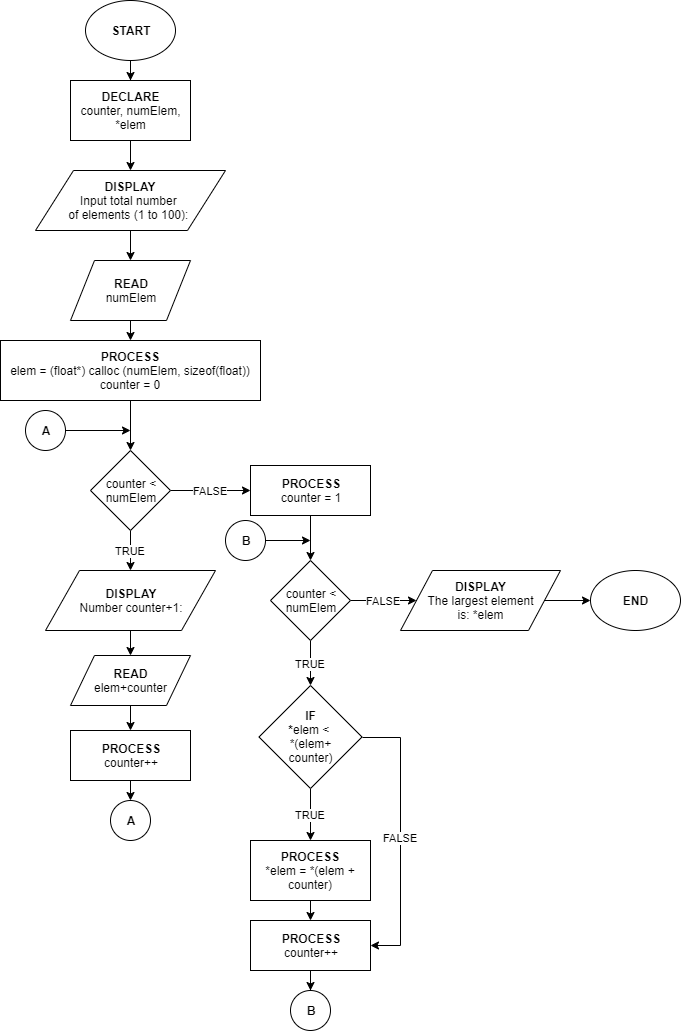

The diagram above was exported from draw.io. Its source (the exported page's mxGraphModel, read from the mxfile embedded in the PNG):
<mxGraphModel dx="1024" dy="592" grid="1" gridSize="10" guides="1" tooltips="1" connect="1" arrows="1" fold="1" page="1" pageScale="1" pageWidth="850" pageHeight="1100" math="0" shadow="0">
  <root>
    <mxCell id="0" />
    <mxCell id="1" parent="0" />
    <mxCell id="QkJHKcAcjmQcxVtW_H1T-215" style="edgeStyle=orthogonalEdgeStyle;rounded=0;orthogonalLoop=1;jettySize=auto;html=1;exitX=0.5;exitY=1;exitDx=0;exitDy=0;" edge="1" parent="1" source="QkJHKcAcjmQcxVtW_H1T-210" target="QkJHKcAcjmQcxVtW_H1T-212">
      <mxGeometry relative="1" as="geometry" />
    </mxCell>
    <mxCell id="QkJHKcAcjmQcxVtW_H1T-210" value="&lt;b&gt;START&lt;/b&gt;" style="ellipse;whiteSpace=wrap;html=1;" vertex="1" parent="1">
      <mxGeometry x="105" y="20" width="90" height="60" as="geometry" />
    </mxCell>
    <mxCell id="QkJHKcAcjmQcxVtW_H1T-214" style="edgeStyle=orthogonalEdgeStyle;rounded=0;orthogonalLoop=1;jettySize=auto;html=1;exitX=0.5;exitY=1;exitDx=0;exitDy=0;entryX=0.5;entryY=0;entryDx=0;entryDy=0;" edge="1" parent="1" source="QkJHKcAcjmQcxVtW_H1T-212" target="QkJHKcAcjmQcxVtW_H1T-213">
      <mxGeometry relative="1" as="geometry" />
    </mxCell>
    <mxCell id="QkJHKcAcjmQcxVtW_H1T-212" value="DECLARE&lt;br&gt;&lt;span style=&quot;font-weight: normal&quot;&gt;counter, numElem,&lt;br&gt;*elem&lt;/span&gt;" style="rounded=0;whiteSpace=wrap;html=1;fontStyle=1" vertex="1" parent="1">
      <mxGeometry x="90" y="100" width="120" height="60" as="geometry" />
    </mxCell>
    <mxCell id="QkJHKcAcjmQcxVtW_H1T-217" style="edgeStyle=orthogonalEdgeStyle;rounded=0;orthogonalLoop=1;jettySize=auto;html=1;exitX=0.5;exitY=1;exitDx=0;exitDy=0;entryX=0.5;entryY=0;entryDx=0;entryDy=0;" edge="1" parent="1" source="QkJHKcAcjmQcxVtW_H1T-213" target="QkJHKcAcjmQcxVtW_H1T-216">
      <mxGeometry relative="1" as="geometry" />
    </mxCell>
    <mxCell id="QkJHKcAcjmQcxVtW_H1T-213" value="DISPLAY&lt;br&gt;&lt;span style=&quot;font-weight: normal&quot;&gt;Input total number &lt;br&gt;of elements (1 to 100):&amp;nbsp;&lt;/span&gt;" style="shape=parallelogram;perimeter=parallelogramPerimeter;whiteSpace=wrap;html=1;fontStyle=1" vertex="1" parent="1">
      <mxGeometry x="55" y="190" width="190" height="60" as="geometry" />
    </mxCell>
    <mxCell id="QkJHKcAcjmQcxVtW_H1T-219" style="edgeStyle=orthogonalEdgeStyle;rounded=0;orthogonalLoop=1;jettySize=auto;html=1;exitX=0.5;exitY=1;exitDx=0;exitDy=0;entryX=0.5;entryY=0;entryDx=0;entryDy=0;" edge="1" parent="1" source="QkJHKcAcjmQcxVtW_H1T-216" target="QkJHKcAcjmQcxVtW_H1T-218">
      <mxGeometry relative="1" as="geometry" />
    </mxCell>
    <mxCell id="QkJHKcAcjmQcxVtW_H1T-216" value="&lt;b&gt;READ&lt;/b&gt;&lt;br&gt;numElem" style="shape=parallelogram;perimeter=parallelogramPerimeter;whiteSpace=wrap;html=1;" vertex="1" parent="1">
      <mxGeometry x="90" y="280" width="120" height="60" as="geometry" />
    </mxCell>
    <mxCell id="QkJHKcAcjmQcxVtW_H1T-221" style="edgeStyle=orthogonalEdgeStyle;rounded=0;orthogonalLoop=1;jettySize=auto;html=1;exitX=0.5;exitY=1;exitDx=0;exitDy=0;entryX=0.5;entryY=0;entryDx=0;entryDy=0;" edge="1" parent="1" source="QkJHKcAcjmQcxVtW_H1T-218" target="QkJHKcAcjmQcxVtW_H1T-220">
      <mxGeometry relative="1" as="geometry" />
    </mxCell>
    <mxCell id="QkJHKcAcjmQcxVtW_H1T-218" value="PROCESS&lt;br&gt;&lt;span style=&quot;font-weight: normal&quot;&gt;elem = (float*) calloc (numElem, sizeof(float))&lt;br&gt;counter = 0&lt;br&gt;&lt;/span&gt;" style="rounded=0;whiteSpace=wrap;html=1;fontStyle=1" vertex="1" parent="1">
      <mxGeometry x="20" y="360" width="260" height="60" as="geometry" />
    </mxCell>
    <mxCell id="QkJHKcAcjmQcxVtW_H1T-223" value="TRUE" style="edgeStyle=orthogonalEdgeStyle;rounded=0;orthogonalLoop=1;jettySize=auto;html=1;exitX=0.5;exitY=1;exitDx=0;exitDy=0;entryX=0.5;entryY=0;entryDx=0;entryDy=0;" edge="1" parent="1" source="QkJHKcAcjmQcxVtW_H1T-220" target="QkJHKcAcjmQcxVtW_H1T-222">
      <mxGeometry relative="1" as="geometry" />
    </mxCell>
    <mxCell id="QkJHKcAcjmQcxVtW_H1T-233" value="FALSE" style="edgeStyle=orthogonalEdgeStyle;rounded=0;orthogonalLoop=1;jettySize=auto;html=1;exitX=1;exitY=0.5;exitDx=0;exitDy=0;entryX=0;entryY=0.5;entryDx=0;entryDy=0;" edge="1" parent="1" source="QkJHKcAcjmQcxVtW_H1T-220" target="QkJHKcAcjmQcxVtW_H1T-232">
      <mxGeometry relative="1" as="geometry" />
    </mxCell>
    <mxCell id="QkJHKcAcjmQcxVtW_H1T-220" value="counter &amp;lt;&lt;br&gt;numElem" style="rhombus;whiteSpace=wrap;html=1;" vertex="1" parent="1">
      <mxGeometry x="110" y="470" width="80" height="80" as="geometry" />
    </mxCell>
    <mxCell id="QkJHKcAcjmQcxVtW_H1T-227" style="edgeStyle=orthogonalEdgeStyle;rounded=0;orthogonalLoop=1;jettySize=auto;html=1;exitX=0.5;exitY=1;exitDx=0;exitDy=0;entryX=0.5;entryY=0;entryDx=0;entryDy=0;" edge="1" parent="1" source="QkJHKcAcjmQcxVtW_H1T-222" target="QkJHKcAcjmQcxVtW_H1T-224">
      <mxGeometry relative="1" as="geometry" />
    </mxCell>
    <mxCell id="QkJHKcAcjmQcxVtW_H1T-222" value="DISPLAY&lt;br&gt;&lt;span style=&quot;font-weight: normal&quot;&gt;Number counter+1:&lt;/span&gt;" style="shape=parallelogram;perimeter=parallelogramPerimeter;whiteSpace=wrap;html=1;fontStyle=1" vertex="1" parent="1">
      <mxGeometry x="65" y="590" width="170" height="60" as="geometry" />
    </mxCell>
    <mxCell id="QkJHKcAcjmQcxVtW_H1T-226" style="edgeStyle=orthogonalEdgeStyle;rounded=0;orthogonalLoop=1;jettySize=auto;html=1;exitX=0.5;exitY=1;exitDx=0;exitDy=0;entryX=0.5;entryY=0;entryDx=0;entryDy=0;" edge="1" parent="1" source="QkJHKcAcjmQcxVtW_H1T-224" target="QkJHKcAcjmQcxVtW_H1T-225">
      <mxGeometry relative="1" as="geometry" />
    </mxCell>
    <mxCell id="QkJHKcAcjmQcxVtW_H1T-224" value="&lt;b&gt;READ&lt;/b&gt;&lt;br&gt;elem+counter" style="shape=parallelogram;perimeter=parallelogramPerimeter;whiteSpace=wrap;html=1;" vertex="1" parent="1">
      <mxGeometry x="90" y="675" width="120" height="50" as="geometry" />
    </mxCell>
    <mxCell id="QkJHKcAcjmQcxVtW_H1T-229" style="edgeStyle=orthogonalEdgeStyle;rounded=0;orthogonalLoop=1;jettySize=auto;html=1;exitX=0.5;exitY=1;exitDx=0;exitDy=0;entryX=0.5;entryY=0;entryDx=0;entryDy=0;" edge="1" parent="1" source="QkJHKcAcjmQcxVtW_H1T-225" target="QkJHKcAcjmQcxVtW_H1T-228">
      <mxGeometry relative="1" as="geometry" />
    </mxCell>
    <mxCell id="QkJHKcAcjmQcxVtW_H1T-225" value="PROCESS&lt;br&gt;&lt;span style=&quot;font-weight: normal&quot;&gt;counter++&lt;/span&gt;" style="rounded=0;whiteSpace=wrap;html=1;fontStyle=1" vertex="1" parent="1">
      <mxGeometry x="90" y="750" width="120" height="50" as="geometry" />
    </mxCell>
    <mxCell id="QkJHKcAcjmQcxVtW_H1T-228" value="A" style="ellipse;whiteSpace=wrap;html=1;aspect=fixed;fontStyle=1" vertex="1" parent="1">
      <mxGeometry x="130" y="820" width="40" height="40" as="geometry" />
    </mxCell>
    <mxCell id="QkJHKcAcjmQcxVtW_H1T-231" style="edgeStyle=orthogonalEdgeStyle;rounded=0;orthogonalLoop=1;jettySize=auto;html=1;exitX=1;exitY=0.5;exitDx=0;exitDy=0;" edge="1" parent="1" source="QkJHKcAcjmQcxVtW_H1T-230">
      <mxGeometry relative="1" as="geometry">
        <mxPoint x="150" y="450" as="targetPoint" />
      </mxGeometry>
    </mxCell>
    <mxCell id="QkJHKcAcjmQcxVtW_H1T-230" value="A" style="ellipse;whiteSpace=wrap;html=1;aspect=fixed;fontStyle=1" vertex="1" parent="1">
      <mxGeometry x="45" y="430" width="40" height="40" as="geometry" />
    </mxCell>
    <mxCell id="QkJHKcAcjmQcxVtW_H1T-236" style="edgeStyle=orthogonalEdgeStyle;rounded=0;orthogonalLoop=1;jettySize=auto;html=1;exitX=0.5;exitY=1;exitDx=0;exitDy=0;entryX=0.5;entryY=0;entryDx=0;entryDy=0;" edge="1" parent="1" source="QkJHKcAcjmQcxVtW_H1T-232" target="QkJHKcAcjmQcxVtW_H1T-235">
      <mxGeometry relative="1" as="geometry" />
    </mxCell>
    <mxCell id="QkJHKcAcjmQcxVtW_H1T-232" value="PROCESS&lt;br&gt;&lt;span style=&quot;font-weight: normal&quot;&gt;counter = 1&lt;/span&gt;" style="rounded=0;whiteSpace=wrap;html=1;fontStyle=1" vertex="1" parent="1">
      <mxGeometry x="270" y="485" width="120" height="50" as="geometry" />
    </mxCell>
    <mxCell id="QkJHKcAcjmQcxVtW_H1T-238" value="TRUE" style="edgeStyle=orthogonalEdgeStyle;rounded=0;orthogonalLoop=1;jettySize=auto;html=1;exitX=0.5;exitY=1;exitDx=0;exitDy=0;entryX=0.5;entryY=0;entryDx=0;entryDy=0;" edge="1" parent="1" source="QkJHKcAcjmQcxVtW_H1T-235" target="QkJHKcAcjmQcxVtW_H1T-237">
      <mxGeometry relative="1" as="geometry" />
    </mxCell>
    <mxCell id="QkJHKcAcjmQcxVtW_H1T-247" value="FALSE" style="edgeStyle=orthogonalEdgeStyle;rounded=0;orthogonalLoop=1;jettySize=auto;html=1;exitX=1;exitY=0.5;exitDx=0;exitDy=0;" edge="1" parent="1" source="QkJHKcAcjmQcxVtW_H1T-235" target="QkJHKcAcjmQcxVtW_H1T-246">
      <mxGeometry relative="1" as="geometry" />
    </mxCell>
    <mxCell id="QkJHKcAcjmQcxVtW_H1T-235" value="counter &amp;lt;&lt;br&gt;numElem" style="rhombus;whiteSpace=wrap;html=1;" vertex="1" parent="1">
      <mxGeometry x="290" y="580" width="80" height="80" as="geometry" />
    </mxCell>
    <mxCell id="QkJHKcAcjmQcxVtW_H1T-240" value="TRUE" style="edgeStyle=orthogonalEdgeStyle;rounded=0;orthogonalLoop=1;jettySize=auto;html=1;exitX=0.5;exitY=1;exitDx=0;exitDy=0;entryX=0.5;entryY=0;entryDx=0;entryDy=0;" edge="1" parent="1" source="QkJHKcAcjmQcxVtW_H1T-237" target="QkJHKcAcjmQcxVtW_H1T-239">
      <mxGeometry relative="1" as="geometry" />
    </mxCell>
    <mxCell id="QkJHKcAcjmQcxVtW_H1T-245" value="FALSE" style="edgeStyle=orthogonalEdgeStyle;rounded=0;orthogonalLoop=1;jettySize=auto;html=1;exitX=1;exitY=0.5;exitDx=0;exitDy=0;entryX=1;entryY=0.5;entryDx=0;entryDy=0;" edge="1" parent="1" source="QkJHKcAcjmQcxVtW_H1T-237" target="QkJHKcAcjmQcxVtW_H1T-243">
      <mxGeometry relative="1" as="geometry">
        <Array as="points">
          <mxPoint x="420" y="757" />
          <mxPoint x="420" y="965" />
        </Array>
      </mxGeometry>
    </mxCell>
    <mxCell id="QkJHKcAcjmQcxVtW_H1T-237" value="&lt;b&gt;IF&lt;br&gt;*&lt;/b&gt;elem &amp;lt;&amp;nbsp;&lt;br&gt;*(elem+&lt;br&gt;counter)" style="rhombus;whiteSpace=wrap;html=1;" vertex="1" parent="1">
      <mxGeometry x="278.5" y="705" width="103" height="103" as="geometry" />
    </mxCell>
    <mxCell id="QkJHKcAcjmQcxVtW_H1T-244" style="edgeStyle=orthogonalEdgeStyle;rounded=0;orthogonalLoop=1;jettySize=auto;html=1;exitX=0.5;exitY=1;exitDx=0;exitDy=0;entryX=0.5;entryY=0;entryDx=0;entryDy=0;" edge="1" parent="1" source="QkJHKcAcjmQcxVtW_H1T-239" target="QkJHKcAcjmQcxVtW_H1T-243">
      <mxGeometry relative="1" as="geometry" />
    </mxCell>
    <mxCell id="QkJHKcAcjmQcxVtW_H1T-239" value="PROCESS&lt;br&gt;&lt;span style=&quot;font-weight: 400&quot;&gt;*elem = *(elem + counter)&lt;/span&gt;" style="rounded=0;whiteSpace=wrap;html=1;fontStyle=1" vertex="1" parent="1">
      <mxGeometry x="270" y="860" width="120" height="60" as="geometry" />
    </mxCell>
    <mxCell id="QkJHKcAcjmQcxVtW_H1T-251" style="edgeStyle=orthogonalEdgeStyle;rounded=0;orthogonalLoop=1;jettySize=auto;html=1;exitX=0.5;exitY=1;exitDx=0;exitDy=0;" edge="1" parent="1" source="QkJHKcAcjmQcxVtW_H1T-243" target="QkJHKcAcjmQcxVtW_H1T-250">
      <mxGeometry relative="1" as="geometry" />
    </mxCell>
    <mxCell id="QkJHKcAcjmQcxVtW_H1T-243" value="PROCESS&lt;br&gt;&lt;span style=&quot;font-weight: normal&quot;&gt;counter++&lt;/span&gt;" style="rounded=0;whiteSpace=wrap;html=1;fontStyle=1" vertex="1" parent="1">
      <mxGeometry x="270" y="940" width="120" height="50" as="geometry" />
    </mxCell>
    <mxCell id="QkJHKcAcjmQcxVtW_H1T-249" style="edgeStyle=orthogonalEdgeStyle;rounded=0;orthogonalLoop=1;jettySize=auto;html=1;exitX=1;exitY=0.5;exitDx=0;exitDy=0;" edge="1" parent="1" source="QkJHKcAcjmQcxVtW_H1T-246" target="QkJHKcAcjmQcxVtW_H1T-248">
      <mxGeometry relative="1" as="geometry" />
    </mxCell>
    <mxCell id="QkJHKcAcjmQcxVtW_H1T-246" value="DISPLAY&lt;br&gt;&lt;span style=&quot;font-weight: normal&quot;&gt;The largest element&lt;br&gt;is: *elem&lt;/span&gt;" style="shape=parallelogram;perimeter=parallelogramPerimeter;whiteSpace=wrap;html=1;fontStyle=1" vertex="1" parent="1">
      <mxGeometry x="420" y="590" width="160" height="60" as="geometry" />
    </mxCell>
    <mxCell id="QkJHKcAcjmQcxVtW_H1T-248" value="&lt;b&gt;END&lt;/b&gt;" style="ellipse;whiteSpace=wrap;html=1;" vertex="1" parent="1">
      <mxGeometry x="610" y="590" width="90" height="60" as="geometry" />
    </mxCell>
    <mxCell id="QkJHKcAcjmQcxVtW_H1T-250" value="B" style="ellipse;whiteSpace=wrap;html=1;aspect=fixed;fontStyle=1" vertex="1" parent="1">
      <mxGeometry x="310" y="1010" width="40" height="40" as="geometry" />
    </mxCell>
    <mxCell id="QkJHKcAcjmQcxVtW_H1T-253" style="edgeStyle=orthogonalEdgeStyle;rounded=0;orthogonalLoop=1;jettySize=auto;html=1;exitX=1;exitY=0.5;exitDx=0;exitDy=0;" edge="1" parent="1" source="QkJHKcAcjmQcxVtW_H1T-252">
      <mxGeometry relative="1" as="geometry">
        <mxPoint x="330" y="560" as="targetPoint" />
      </mxGeometry>
    </mxCell>
    <mxCell id="QkJHKcAcjmQcxVtW_H1T-252" value="B" style="ellipse;whiteSpace=wrap;html=1;aspect=fixed;fontStyle=1" vertex="1" parent="1">
      <mxGeometry x="245" y="540" width="40" height="40" as="geometry" />
    </mxCell>
  </root>
</mxGraphModel>